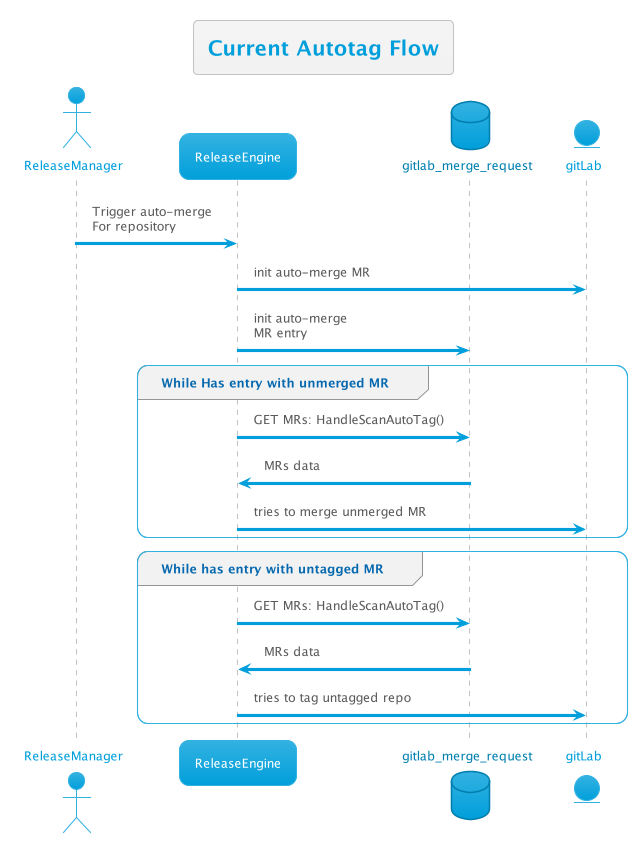

The diagram above was rendered by PlantUML. Its source (embedded in the PNG):
@startuml
!theme bluegray
skinparam FooterFontColor black
skinparam DatabaseFontColor #007faf

actor ReleaseManager as RM
participant ReleaseEngine as RE
' database deployment_ack_config_tab as ackDB
' database gitlab_project_tab as gitDB
' participant DeploymentDashboard as DD
' database deployment_request_tab as deplßoymentDB
database gitlab_merge_request as MRDB
entity gitLab as git

title Current Autotag Flow

RM -> RE : Trigger auto-merge\nFor repository
RE -> git : init auto-merge MR
RE -> MRDB : init auto-merge\nMR entry

group While Has entry with unmerged MR
    RE -> MRDB : GET MRs: HandleScanAutoTag()
    MRDB -> RE : MRs data
    RE -> git : tries to merge unmerged MR 
end group

group While has entry with untagged MR
    RE -> MRDB : GET MRs: HandleScanAutoTag()
    MRDB -> RE : MRs data
    RE -> git : tries to tag untagged repo
end group

@enduml